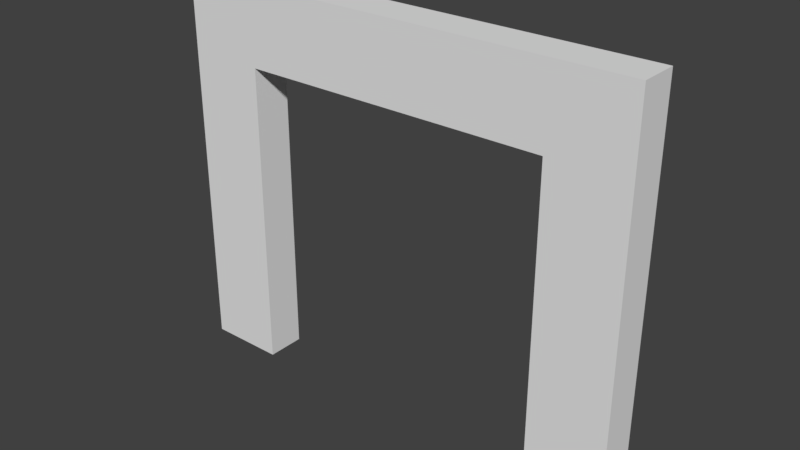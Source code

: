 # Source: dungeon_arch.blend  (saved by Blender 2.78.0; exported with 4.5.12 LTS)
import bpy
from mathutils import Matrix  # noqa: F401  (used for matrix-valued properties, if any)

bpy.ops.wm.read_factory_settings(use_empty=True)
scene = bpy.context.scene
scene.name = 'Scene'

# ---- collections
col_collection_1 = bpy.data.collections.new('Collection 1'); scene.collection.children.link(col_collection_1)

# ---- world
world_world = bpy.data.worlds.new('World'); scene.world = world_world
world_world.color = (0.05088, 0.05088, 0.05088)
world_world.use_sun_shadow = False
world_world.sun_shadow_jitter_overblur = 0.0
world_world.cycles.sampling_method = 'MANUAL'

# ---- meshes
me_cube = bpy.data.meshes.new('Cube')
me_cube.from_pydata([(0.5, -0.125, 2.0), (0.5, -0.125, 2.5), (0.5, 0.125, 2.0), (0.5, 0.125, 2.5), (2.5, -0.125, 2.0), (2.5, -0.125, 2.5), (2.5, 0.125, 2.0), (2.5, 0.125, 2.5), (0.5, 0.125, 2.0), (0.5, -0.125, 2.0), (0.5, -0.125, 2.5), (0.5, 0.125, 2.5), (0.0, 0.125, 2.0), (0.0, -0.125, 2.0), (0.0, -0.125, 2.5), (0.0, 0.125, 2.5), (0.5, 0.125, 2.0), (0.5, -0.125, 2.0), (0.0, 0.125, 2.0), (0.0, -0.125, 2.0), (0.5, 0.125, 2.0), (0.5, -0.125, 2.0), (0.0, 0.125, 2.0), (0.0, -0.125, 2.0), (0.5, 0.125, 2.0), (0.5, -0.125, 2.0), (0.0, 0.125, 2.0), (0.0, -0.125, 2.0), (0.5, 0.125, 2.0), (0.5, -0.125, 2.0), (0.0, 0.125, 2.0), (0.0, -0.125, 2.0), (0.5, 0.125, 0.0), (0.5, -0.125, 0.0), (0.0, 0.125, 0.0), (0.0, -0.125, 0.0), (3.0, 0.125, 2.5), (3.0, 0.125, 2.0), (3.0, -0.125, 2.0), (3.0, -0.125, 2.5), (2.5, -0.125, 0.0), (2.5, 0.125, 0.0), (3.0, -0.125, 0.0), (3.0, 0.125, 0.0)], [], [(1, 3, 11, 10), (2, 3, 7, 6), (5, 4, 38, 39), (4, 5, 1, 0), (2, 6, 4, 0), (7, 3, 1, 5), (11, 8, 12, 15), (2, 0, 9, 8), (3, 2, 8, 11), (0, 1, 10, 9), (13, 14, 15, 12), (9, 10, 14, 13), (10, 11, 15, 14), (12, 8, 16, 18), (17, 19, 23, 21), (13, 12, 18, 19), (9, 13, 19, 17), (8, 9, 17, 16), (23, 22, 26, 27), (19, 18, 22, 23), (18, 16, 20, 22), (16, 17, 21, 20), (26, 24, 28, 30), (22, 20, 24, 26), (20, 21, 25, 24), (21, 23, 27, 25), (29, 31, 35, 33), (24, 25, 29, 28), (25, 27, 31, 29), (27, 26, 30, 31), (32, 33, 35, 34), (31, 30, 34, 35), (30, 28, 32, 34), (28, 29, 33, 32), (37, 36, 39, 38), (4, 6, 41, 40), (7, 5, 39, 36), (6, 7, 36, 37), (40, 41, 43, 42), (37, 38, 42, 43), (6, 37, 43, 41), (38, 4, 40, 42)])
_uv = me_cube.uv_layers.new(name='UVMap')
_uv.uv.foreach_set('vector', [4.082e-05, 4.082e-05, 4.085e-05, 0.1667, 4.085e-05, 0.1667, 4.082e-05, 4.082e-05, 0.8297, 0.8195, 0.8297, 0.9863, 0.1622, 0.9863, 0.1622, 0.8195, 0.8297, 0.9863, 0.8297, 0.8195, 0.9966, 0.8195, 0.9966, 0.9863, 0.8297, 0.8195, 0.8297, 0.9863, 0.1622, 0.9863, 0.1622, 0.8195, 3.538e-05, 3.535e-05, 1.0, 3.541e-05, 1.0, 0.125, 3.535e-05, 0.125, 1.0, 0.1667, 4.085e-05, 0.1667, 4.082e-05, 4.082e-05, 1.0, 4.082e-05, 0.8297, 0.8195, 0.8297, 0.9863, 0.1622, 0.9863, 0.1622, 0.8195, 0.0, 0.0, 0.0, 1.0, 0.0, 1.0, 0.0, 0.0, 0.0, 2.98e-08, 2.98e-08, 1.0, 2.98e-08, 1.0, 0.0, 2.98e-08, 1.0, 1.0, 1.0, 0.0, 1.0, 0.0, 1.0, 1.0, 0.2, 4.472e-05, 0.2, 1.0, 4.472e-05, 1.0, 4.472e-05, 4.472e-05, 0.1622, 0.8195, 0.1622, 0.9863, -0.004714, 0.9863, -0.004714, 0.8195, 0.9999, 7.07e-05, 0.9999, 0.5, 7.07e-05, 0.5, 7.075e-05, 7.07e-05, 2.98e-08, 1.0, 2.98e-08, 1.0, 2.98e-08, 1.0, 2.98e-08, 1.0, 1.0, 1.0, 1.0, 1.0, 1.0, 1.0, 1.0, 1.0, 0.2, 4.472e-05, 4.472e-05, 4.472e-05, 4.472e-05, 4.472e-05, 0.2, 4.472e-05, 1.0, 1.0, 1.0, 1.0, 1.0, 1.0, 1.0, 1.0, 0.0, 0.0, 0.0, 1.0, 0.0, 1.0, 0.0, 0.0, 0.2, 4.472e-05, 4.472e-05, 4.472e-05, 4.472e-05, 4.472e-05, 0.2, 4.472e-05, 0.2, 4.472e-05, 4.472e-05, 4.472e-05, 4.472e-05, 4.472e-05, 0.2, 4.472e-05, 2.98e-08, 1.0, 2.98e-08, 1.0, 2.98e-08, 1.0, 2.98e-08, 1.0, 0.0, 0.0, 0.0, 1.0, 0.0, 1.0, 0.0, 0.0, 2.98e-08, 1.0, 2.98e-08, 1.0, 2.98e-08, 1.0, 2.98e-08, 1.0, 2.98e-08, 1.0, 2.98e-08, 1.0, 2.98e-08, 1.0, 2.98e-08, 1.0, 0.0, 0.0, 0.0, 1.0, 0.0, 1.0, 0.0, 0.0, 1.0, 1.0, 1.0, 1.0, 1.0, 1.0, 1.0, 1.0, 0.254, 0.7873, 0.003987, 0.7873, 0.003987, 4.999e-05, 0.254, 4.999e-05, 0.0, 0.0, 0.0, 1.0, 0.0, 1.0, 0.0, 0.0, 1.0, 1.0, 1.0, 1.0, 1.0, 1.0, 1.0, 1.0, 0.2, 4.472e-05, 4.472e-05, 4.472e-05, 4.472e-05, 4.472e-05, 0.2, 4.472e-05, 0.9999, 7.082e-05, 0.9999, 0.5, 7.07e-05, 0.5, 7.076e-05, 7.07e-05, 0.125, 1.0, 3.535e-05, 1.0, 3.535e-05, 3.535e-05, 0.125, 3.535e-05, 0.9981, 0.7873, 0.7481, 0.7873, 0.7481, 4.999e-05, 0.9981, 4.999e-05, 0.125, 1.0, 3.535e-05, 1.0, 3.535e-05, 3.535e-05, 0.125, 3.535e-05, 0.2, 4.472e-05, 0.2, 1.0, 4.472e-05, 1.0, 4.472e-05, 4.472e-05, 0.125, 1.0, 3.535e-05, 1.0, 3.535e-05, 3.535e-05, 0.125, 3.535e-05, 7.07e-05, 0.5, 7.07e-05, 7.07e-05, 0.9999, 7.07e-05, 0.9999, 0.5, 0.1622, 0.8195, 0.1622, 0.9863, -0.004714, 0.9863, -0.004714, 0.8195, 7.07e-05, 0.5, 7.07e-05, 7.07e-05, 0.9999, 7.07e-05, 0.9999, 0.5, 0.125, 1.0, 3.535e-05, 1.0, 3.535e-05, 3.535e-05, 0.125, 3.535e-05, 0.254, 0.7873, 0.003987, 0.7873, 0.003987, 4.999e-05, 0.254, 4.999e-05, 0.9981, 0.7873, 0.7481, 0.7873, 0.7481, 4.999e-05, 0.9981, 4.999e-05])
me_cube.use_remesh_preserve_volume = False
me_cube.use_remesh_preserve_attributes = False
me_cube.use_mirror_vertex_groups = False
me_cube.update()

# ---- objects
ob_cube = bpy.data.objects.new('Cube', me_cube)

# ---- transforms, parenting, visibility, modifiers, constraints
ob_cube.location = (0.0, 0.0, 0.0)
ob_cube.lineart.crease_threshold = 0.0

# ---- collection membership
col_collection_1.objects.link(ob_cube)

# ---- scene / render settings (as saved in the file)
scene.frame_start = 1; scene.frame_end = 250; scene.frame_set(1)
scene.render.engine = 'BLENDER_EEVEE_NEXT'
scene.render.resolution_percentage = 50
scene.render.dither_intensity = 0.0
scene.cycles.use_denoising = False
scene.cycles.samples = 128
scene.cycles.sampling_pattern = 'TABULATED_SOBOL'
scene.cycles.light_sampling_threshold = 0.0
scene.cycles.use_adaptive_sampling = False
scene.cycles.use_light_tree = False
scene.cycles.blur_glossy = 0.0
scene.cycles.sample_clamp_indirect = 0.0
scene.view_settings.view_transform = 'Standard'
bpy.context.view_layer.update()

# ---- added for rendering (the .blend has no active camera and no usable light): camera, sun
cam_auto = bpy.data.cameras.new('AutoCamera')
cam_auto.lens = 50.0
cam_auto.sensor_width = 36.0
cam_auto.clip_end = 1000.0
ob_auto_camera = bpy.data.objects.new('AutoCamera', cam_auto)
scene.collection.objects.link(ob_auto_camera)
ob_auto_camera.location = (5.12051, -4.34462, 4.14641)
ob_auto_camera.rotation_euler = (1.09748, -7.21219e-08, 0.694738)
scene.camera = ob_auto_camera
light_auto_sun = bpy.data.lights.new('AutoSun', 'SUN')
light_auto_sun.energy = 3.0
light_auto_sun.angle = 0.0523599
ob_auto_sun = bpy.data.objects.new('AutoSun', light_auto_sun)
scene.collection.objects.link(ob_auto_sun)
ob_auto_sun.rotation_euler = (0.872665, 0.174533, 0.523599)
bpy.context.view_layer.update()
